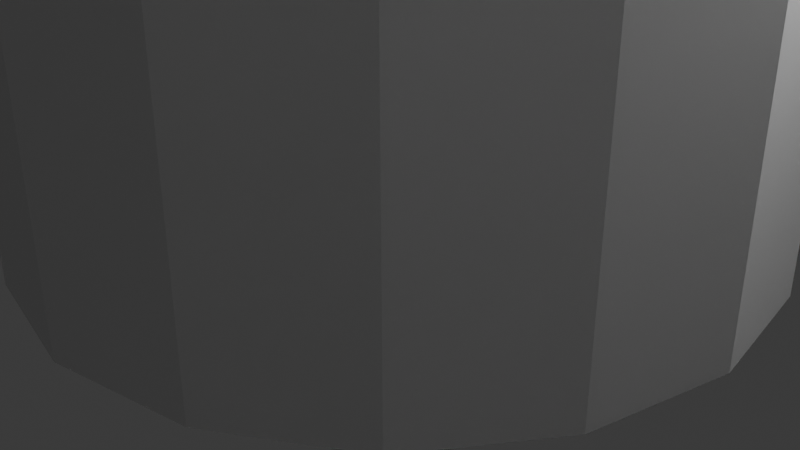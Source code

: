 # Source: island.blend  (saved by Blender 4.5.91; exported with 4.5.12 LTS)
import bpy
from mathutils import Matrix  # noqa: F401  (used for matrix-valued properties, if any)

bpy.ops.wm.read_factory_settings(use_empty=True)
scene = bpy.context.scene
scene.name = 'Scene'

# ---- collections
col_setup = bpy.data.collections.new('setup'); scene.collection.children.link(col_setup)
col_outpost = bpy.data.collections.new('outpost'); scene.collection.children.link(col_outpost)

# ---- world
world_world = bpy.data.worlds.new('World'); scene.world = world_world
world_world.use_nodes = True; world_world.node_tree.nodes.clear()
_N = world_world.node_tree.nodes; _L = world_world.node_tree.links
n0 = _N.new('ShaderNodeOutputWorld'); n0.name = 'World Output'; n0.location = (200, 100)
n1 = _N.new('ShaderNodeBackground'); n1.name = 'Background'; n1.location = (-200, 100)
n1.inputs[0].default_value = (0.05088, 0.05088, 0.05088, 1.0)
_L.new(n1.outputs[0], n0.inputs[0])
n0.is_active_output = True
world_world.color = (0.05088, 0.05088, 0.05088)
world_world.sun_shadow_jitter_overblur = 0.0

# ---- cameras
cam_camera = bpy.data.cameras.new('Camera')
cam_camera.clip_end = 100.0
cam_camera.ortho_scale = 7.314

# ---- lights
light_light = bpy.data.lights.new('Light', 'POINT')
light_light.energy = 1000.0
light_light.shadow_soft_size = 0.1

# ---- meshes
me_cylinder_001 = bpy.data.meshes.new('Cylinder.001')
me_cylinder_001.from_pydata([(0.0, 1.0, -1.0), (0.0, 1.0, 1.619), (0.3827, 0.9239, -1.0), (0.3827, 0.9239, 1.619), (0.7071, 0.7071, -1.0), (0.7071, 0.7071, 1.619), (0.9239, 0.3827, -1.0), (0.9239, 0.3827, 1.619), (1.0, 0.0, -1.0), (1.0, 0.0, 1.619), (0.9239, -0.3827, -1.0), (0.9239, -0.3827, 1.619), (0.7071, -0.7071, -1.0), (0.7071, -0.7071, 1.619), (0.3827, -0.9239, -1.0), (0.3827, -0.9239, 1.619), (0.0, -1.0, -1.0), (0.0, -1.0, 1.619), (-0.3827, -0.9239, -1.0), (-0.3827, -0.9239, 1.619), (-0.7071, -0.7071, -1.0), (-0.7071, -0.7071, 1.619), (-0.9239, -0.3827, -1.0), (-0.9239, -0.3827, 1.619), (-1.0, 0.0, -1.0), (-1.0, 0.0, 1.619), (-0.9239, 0.3827, -1.0), (-0.9239, 0.3827, 1.619), (-0.7071, 0.7071, -1.0), (-0.7071, 0.7071, 1.619), (-0.3827, 0.9239, -1.0), (-0.3827, 0.9239, 1.619)], [], [(0, 1, 3, 2), (2, 3, 5, 4), (4, 5, 7, 6), (6, 7, 9, 8), (8, 9, 11, 10), (10, 11, 13, 12), (12, 13, 15, 14), (14, 15, 17, 16), (16, 17, 19, 18), (18, 19, 21, 20), (20, 21, 23, 22), (22, 23, 25, 24), (24, 25, 27, 26), (26, 27, 29, 28), (3, 1, 31, 29, 27, 25, 23, 21, 19, 17, 15, 13, 11, 9, 7, 5), (28, 29, 31, 30), (30, 31, 1, 0), (0, 2, 4, 6, 8, 10, 12, 14, 16, 18, 20, 22, 24, 26, 28, 30)])
_uv = me_cylinder_001.uv_layers.new(name='UVMap')
_uv.uv.foreach_set('vector', [1.0, 0.5, 1.0, 1.0, 0.9375, 1.0, 0.9375, 0.5, 0.9375, 0.5, 0.9375, 1.0, 0.875, 1.0, 0.875, 0.5, 0.875, 0.5, 0.875, 1.0, 0.8125, 1.0, 0.8125, 0.5, 0.8125, 0.5, 0.8125, 1.0, 0.75, 1.0, 0.75, 0.5, 0.75, 0.5, 0.75, 1.0, 0.6875, 1.0, 0.6875, 0.5, 0.6875, 0.5, 0.6875, 1.0, 0.625, 1.0, 0.625, 0.5, 0.625, 0.5, 0.625, 1.0, 0.5625, 1.0, 0.5625, 0.5, 0.5625, 0.5, 0.5625, 1.0, 0.5, 1.0, 0.5, 0.5, 0.5, 0.5, 0.5, 1.0, 0.4375, 1.0, 0.4375, 0.5, 0.4375, 0.5, 0.4375, 1.0, 0.375, 1.0, 0.375, 0.5, 0.375, 0.5, 0.375, 1.0, 0.3125, 1.0, 0.3125, 0.5, 0.3125, 0.5, 0.3125, 1.0, 0.25, 1.0, 0.25, 0.5, 0.25, 0.5, 0.25, 1.0, 0.1875, 1.0, 0.1875, 0.5, 0.1875, 0.5, 0.1875, 1.0, 0.125, 1.0, 0.125, 0.5, 0.3418, 0.4717, 0.25, 0.49, 0.1582, 0.4717, 0.08029, 0.4197, 0.02827, 0.3418, 0.01, 0.25, 0.02827, 0.1582, 0.08029, 0.08029, 0.1582, 0.02827, 0.25, 0.01, 0.3418, 0.02827, 0.4197, 0.08029, 0.4717, 0.1582, 0.49, 0.25, 0.4717, 0.3418, 0.4197, 0.4197, 0.125, 0.5, 0.125, 1.0, 0.0625, 1.0, 0.0625, 0.5, 0.0625, 0.5, 0.0625, 1.0, 0.0, 1.0, 0.0, 0.5, 0.75, 0.49, 0.8418, 0.4717, 0.9197, 0.4197, 0.9717, 0.3418, 0.99, 0.25, 0.9717, 0.1582, 0.9197, 0.08029, 0.8418, 0.02827, 0.75, 0.01, 0.6582, 0.02827, 0.5803, 0.08029, 0.5283, 0.1582, 0.51, 0.25, 0.5283, 0.3418, 0.5803, 0.4197, 0.6582, 0.4717])
me_cylinder_001.update()
me_cube = bpy.data.meshes.new('Cube')
me_cube.from_pydata([(-1.0, -1.0, 0.7304), (-1.0, 1.0, 0.7304), (1.0, 1.0, 0.7304), (1.0, -1.0, 0.7304), (-1.0, -1.0, 0.7304), (-1.0, 1.0, 0.7304), (1.0, 1.0, 0.7304), (1.0, -1.0, 0.7304), (-1.0, 1.0, -0.7837), (1.0, 1.0, -0.7837), (1.0, -1.0, -0.7837), (-1.0, -1.0, -0.7837), (-1.071, -1.046, 0.7554), (-1.046, -1.046, 0.7304), (-1.046, -1.071, 0.7554), (-1.046, -1.071, 0.975), (-1.046, -1.046, 1.0), (-1.071, -1.046, 0.975), (-1.071, 1.046, 0.975), (-1.046, 1.046, 1.0), (-1.046, 1.071, 0.975), (1.046, 1.046, 1.0), (1.071, 1.046, 0.975), (1.046, 1.071, 0.975), (1.071, -1.046, 0.975), (1.046, -1.046, 1.0), (1.046, -1.071, 0.975), (-1.071, 1.046, 0.7554), (-1.046, 1.071, 0.7554), (-1.046, 1.046, 0.7304), (1.046, 1.071, 0.7554), (1.071, 1.046, 0.7554), (1.046, 1.046, 0.7304), (1.071, -1.046, 0.7554), (1.046, -1.071, 0.7554), (1.046, -1.046, 0.7304), (-1.025, -0.9896, -1.0), (-0.975, -0.975, -1.0), (-0.9896, -1.025, -1.0), (-1.025, 0.9896, -1.0), (-0.9896, 1.025, -1.0), (-0.975, 0.975, -1.0), (1.025, -0.9896, -1.0), (0.9896, -1.025, -1.0), (0.975, -0.975, -1.0), (0.9896, 1.025, -1.0), (1.025, 0.9896, -1.0), (0.975, 0.975, -1.0), (-1.01, 1.046, -1.0), (-1.046, 1.01, -1.0), (-1.071, 1.046, -0.975), (-1.046, 1.071, -0.975), (-1.01, -1.046, -1.0), (-1.046, -1.071, -0.975), (-1.071, -1.046, -0.975), (-1.046, -1.01, -1.0), (-1.046, 1.071, -0.8087), (-1.071, 1.046, -0.8087), (-1.046, 1.046, -0.7837), (1.01, 1.046, -1.0), (1.046, 1.071, -0.975), (1.071, 1.046, -0.975), (1.046, 1.01, -1.0), (1.071, 1.046, -0.8087), (1.046, 1.071, -0.8087), (1.046, 1.046, -0.7837), (1.046, -1.01, -1.0), (1.071, -1.046, -0.975), (1.046, -1.071, -0.975), (1.01, -1.046, -1.0), (1.046, -1.071, -0.8087), (1.071, -1.046, -0.8087), (1.046, -1.046, -0.7837), (-1.046, -1.071, -0.8087), (-1.046, -1.046, -0.7837), (-1.071, -1.046, -0.8087), (-1.025, -1.025, 1.0), (-0.975, -1.0, 1.025), (-1.0, -0.975, 1.025), (-1.0, 0.975, 1.025), (-0.975, 1.0, 1.025), (-1.025, 1.025, 1.0), (1.0, -0.975, 1.025), (0.975, -1.0, 1.025), (1.025, -1.025, 1.0), (0.975, 1.0, 1.025), (1.0, 0.975, 1.025), (1.025, 1.025, 1.0), (0.975, -0.975, 1.174), (0.975, -1.0, 1.149), (1.0, -0.975, 1.149), (0.975, 0.975, 1.174), (1.0, 0.975, 1.149), (0.975, 1.0, 1.149), (-1.0, 0.975, 1.149), (-0.975, 0.975, 1.174), (-0.975, 1.0, 1.149), (-0.975, -0.975, 1.174), (-1.0, -0.975, 1.149), (-0.975, -1.0, 1.149)], [], [(10, 3, 0, 11), (9, 2, 3, 10), (8, 1, 2, 9), (11, 0, 1, 8), (0, 3, 7, 4), (1, 0, 4, 5), (3, 2, 6, 7), (2, 1, 5, 6), (12, 13, 14), (15, 16, 17), (18, 19, 20), (21, 22, 23), (24, 25, 26), (27, 28, 29), (30, 31, 32), (33, 34, 35), (14, 15, 17, 12), (16, 19, 18, 17), (19, 21, 23, 20), (21, 25, 24, 22), (25, 16, 15, 26), (20, 28, 27, 18), (22, 31, 30, 23), (26, 34, 33, 24), (34, 14, 13, 35), (31, 33, 35, 32), (28, 30, 32, 29), (12, 27, 29, 13), (34, 26, 15, 14), (1, 0, 13, 29), (0, 3, 35, 13), (12, 17, 18, 27), (28, 20, 23, 30), (31, 22, 24, 33), (2, 1, 29, 32), (3, 2, 32, 35), (36, 37, 38), (39, 40, 41), (42, 43, 44), (45, 46, 47), (48, 49, 50, 51), (52, 53, 54, 55), (56, 57, 58), (59, 60, 61, 62), (63, 64, 65), (66, 67, 68, 69), (70, 71, 72), (73, 74, 75), (41, 37, 36, 39), (47, 41, 40, 45), (44, 47, 46, 42), (48, 40, 39, 49), (37, 44, 43, 38), (38, 52, 55, 36), (49, 55, 54, 50), (56, 51, 50, 57), (59, 48, 51, 60), (63, 61, 60, 64), (66, 62, 61, 67), (70, 68, 67, 71), (52, 69, 68, 53), (53, 73, 75, 54), (74, 58, 57, 75), (58, 65, 64, 56), (65, 72, 71, 63), (72, 74, 73, 70), (45, 59, 62, 46), (69, 43, 42, 66), (39, 36, 55, 49), (41, 47, 44, 37), (38, 43, 69, 52), (45, 40, 48, 59), (42, 46, 62, 66), (54, 75, 57, 50), (51, 56, 64, 60), (68, 70, 73, 53), (8, 9, 65, 58), (11, 8, 58, 74), (61, 63, 71, 67), (9, 10, 72, 65), (10, 11, 74, 72), (76, 77, 78), (79, 80, 81), (82, 83, 84), (85, 86, 87), (88, 89, 90), (91, 92, 93), (94, 95, 96), (97, 98, 99), (78, 79, 81, 76), (91, 88, 90, 92), (80, 85, 87, 81), (97, 95, 94, 98), (86, 82, 84, 87), (83, 77, 76, 84), (77, 99, 98, 78), (89, 83, 82, 90), (88, 97, 99, 89), (92, 86, 85, 93), (95, 91, 93, 96), (79, 94, 96, 80), (76, 81, 19, 16), (77, 83, 89, 99), (79, 78, 98, 94), (84, 76, 16, 25), (81, 87, 21, 19), (85, 80, 96, 93), (87, 84, 25, 21), (82, 86, 92, 90), (91, 95, 97, 88)])
_uv = me_cube.uv_layers.new(name='UVMap')
_uv.uv.foreach_set('vector', [0.402, 0.75, 0.5913, 0.75, 0.5913, 1.0, 0.402, 1.0, 0.402, 0.5, 0.5913, 0.5, 0.5913, 0.75, 0.402, 0.75, 0.402, 0.25, 0.5913, 0.25, 0.5913, 0.5, 0.402, 0.5, 0.402, 0.0, 0.5913, 0.0, 0.5913, 0.25, 0.402, 0.25, 0.5913, 1.0, 0.5913, 0.75, 0.5913, 0.75, 0.5913, 1.0, 0.5913, 0.25, 0.5913, 0.0, 0.5913, 0.0, 0.5913, 0.25, 0.5913, 0.75, 0.5913, 0.5, 0.5913, 0.5, 0.5913, 0.75, 0.5913, 0.5, 0.5913, 0.25, 0.5913, 0.25, 0.5913, 0.5, 0.5944, 0.002919, 0.5913, 9.404e-06, 0.5944, 0.0, 0.6219, 0.0, 0.625, 0.002919, 0.6219, 0.002919, 0.6219, 0.2471, 0.625, 0.25, 0.6219, 0.2529, 0.625, 0.4994, 0.6219, 0.5029, 0.6219, 0.4971, 0.6219, 0.7471, 0.625, 0.7506, 0.6219, 0.7529, 0.5944, 0.2471, 0.5944, 0.2529, 0.5913, 0.25, 0.5944, 0.4971, 0.5944, 0.5029, 0.5913, 0.5, 0.5944, 0.7471, 0.5944, 0.7529, 0.5913, 0.75, 0.5944, 0.0, 0.6219, 0.0, 0.6219, 0.002919, 0.5944, 0.002919, 0.625, 0.002919, 0.625, 0.25, 0.6219, 0.2471, 0.6219, 0.002919, 0.625, 0.25, 0.625, 0.4994, 0.6219, 0.4971, 0.6219, 0.2529, 0.625, 0.4994, 0.625, 0.7506, 0.6219, 0.7471, 0.6219, 0.5029, 0.625, 0.7506, 0.625, 0.9971, 0.6219, 0.9971, 0.6219, 0.7529, 0.6219, 0.2529, 0.5944, 0.2529, 0.5944, 0.2471, 0.6219, 0.2471, 0.6219, 0.5029, 0.5944, 0.5029, 0.5944, 0.4971, 0.6219, 0.4971, 0.6219, 0.7529, 0.5944, 0.7529, 0.5944, 0.7471, 0.6219, 0.7471, 0.5944, 0.7529, 0.5944, 0.9971, 0.5913, 1.0, 0.5913, 0.75, 0.5944, 0.5029, 0.5944, 0.7471, 0.5913, 0.75, 0.5913, 0.5, 0.5944, 0.2529, 0.5944, 0.4971, 0.5913, 0.5, 0.5913, 0.25, 0.5944, 0.002919, 0.5944, 0.2471, 0.5913, 0.25, 0.5913, 9.404e-06, 0.5944, 0.7529, 0.6219, 0.7529, 0.6219, 0.9971, 0.5944, 0.9971, 0.5913, 0.25, 0.5913, 0.0, 0.5913, 9.404e-06, 0.5913, 0.25, 0.5913, 1.0, 0.5913, 0.75, 0.5913, 0.75, 0.5913, 1.0, 0.5944, 0.002919, 0.6219, 0.002919, 0.6219, 0.2471, 0.5944, 0.2471, 0.5944, 0.2529, 0.6219, 0.2529, 0.6219, 0.4971, 0.5944, 0.4971, 0.5944, 0.5029, 0.6219, 0.5029, 0.6219, 0.7471, 0.5944, 0.7471, 0.5913, 0.5, 0.5913, 0.25, 0.5913, 0.25, 0.5913, 0.5, 0.5913, 0.75, 0.5913, 0.5, 0.5913, 0.5, 0.5913, 0.75, 0.125, 0.7458, 0.1281, 0.7469, 0.1292, 0.75, 0.125, 0.5042, 0.1292, 0.5, 0.1281, 0.5031, 0.375, 0.7458, 0.3708, 0.75, 0.3719, 0.7469, 0.3708, 0.5, 0.375, 0.5042, 0.3719, 0.5031, 0.1292, 0.5, 0.125, 0.504, 0.125, 0.5, 0.1279, 0.5, 0.1292, 0.75, 0.1279, 0.75, 0.125, 0.75, 0.125, 0.746, 0.3989, 0.2529, 0.3989, 0.2471, 0.402, 0.25, 0.3708, 0.5, 0.3771, 0.4976, 0.3781, 0.5029, 0.375, 0.5041, 0.3989, 0.5029, 0.3989, 0.4971, 0.402, 0.5, 0.375, 0.7459, 0.3781, 0.7471, 0.3771, 0.7524, 0.3708, 0.75, 0.3989, 0.7529, 0.3989, 0.7471, 0.402, 0.75, 0.3989, 0.0, 0.402, 9.403e-06, 0.3989, 0.002919, 0.1281, 0.5031, 0.1281, 0.7469, 0.125, 0.7458, 0.125, 0.5042, 0.3719, 0.5031, 0.1281, 0.5031, 0.1292, 0.5, 0.3708, 0.5, 0.3719, 0.7469, 0.3719, 0.5031, 0.375, 0.5042, 0.375, 0.7458, 0.1292, 0.5, 0.1292, 0.5, 0.125, 0.5042, 0.125, 0.504, 0.1281, 0.7469, 0.3719, 0.7469, 0.3708, 0.75, 0.1292, 0.75, 0.1292, 0.75, 0.1292, 0.75, 0.125, 0.746, 0.125, 0.7458, 0.375, 0.243, 0.375, 0.007046, 0.3781, 0.002919, 0.3781, 0.2471, 0.3989, 0.2529, 0.3781, 0.2529, 0.3781, 0.2471, 0.3989, 0.2471, 0.3708, 0.5, 0.1292, 0.5, 0.1279, 0.5, 0.3771, 0.4976, 0.3989, 0.5029, 0.3781, 0.5029, 0.3771, 0.4976, 0.3989, 0.4971, 0.375, 0.7459, 0.375, 0.5041, 0.3781, 0.5029, 0.3781, 0.7471, 0.3989, 0.7529, 0.3771, 0.7524, 0.3781, 0.7471, 0.3989, 0.7471, 0.1292, 0.75, 0.3708, 0.75, 0.3771, 0.7524, 0.1279, 0.75, 0.3781, 0.0, 0.3989, 0.0, 0.3989, 0.002919, 0.3781, 0.002919, 0.402, 9.403e-06, 0.402, 0.25, 0.3989, 0.2471, 0.3989, 0.002919, 0.402, 0.25, 0.402, 0.5, 0.3989, 0.4971, 0.3989, 0.2529, 0.402, 0.5, 0.402, 0.75, 0.3989, 0.7471, 0.3989, 0.5029, 0.402, 0.75, 0.402, 1.0, 0.3989, 0.9971, 0.3989, 0.7529, 0.3708, 0.5, 0.3708, 0.5, 0.375, 0.5041, 0.375, 0.5042, 0.3708, 0.75, 0.3708, 0.75, 0.375, 0.7458, 0.375, 0.7459, 0.125, 0.5042, 0.125, 0.7458, 0.125, 0.746, 0.125, 0.504, 0.1281, 0.5031, 0.3719, 0.5031, 0.3719, 0.7469, 0.1281, 0.7469, 0.1292, 0.75, 0.3708, 0.75, 0.3708, 0.75, 0.1292, 0.75, 0.3708, 0.5, 0.1292, 0.5, 0.1292, 0.5, 0.3708, 0.5, 0.375, 0.7458, 0.375, 0.5042, 0.375, 0.5041, 0.375, 0.7459, 0.3781, 0.002919, 0.3989, 0.002919, 0.3989, 0.2471, 0.3781, 0.2471, 0.3781, 0.2529, 0.3989, 0.2529, 0.3989, 0.4971, 0.3771, 0.4976, 0.3771, 0.7524, 0.3989, 0.7529, 0.3989, 0.9971, 0.3781, 0.9971, 0.402, 0.25, 0.402, 0.5, 0.402, 0.5, 0.402, 0.25, 0.402, 0.0, 0.402, 0.25, 0.402, 0.25, 0.402, 9.403e-06, 0.3781, 0.5029, 0.3989, 0.5029, 0.3989, 0.7471, 0.3781, 0.7471, 0.402, 0.5, 0.402, 0.75, 0.402, 0.75, 0.402, 0.5, 0.402, 0.75, 0.402, 1.0, 0.402, 1.0, 0.402, 0.75, 0.875, 0.75, 0.8719, 0.75, 0.875, 0.7469, 0.875, 0.5031, 0.8719, 0.5, 0.875, 0.5, 0.625, 0.7469, 0.6281, 0.75, 0.625, 0.7504, 0.6281, 0.5, 0.625, 0.5031, 0.625, 0.4996, 0.6281, 0.7469, 0.6281, 0.75, 0.625, 0.7469, 0.6281, 0.5031, 0.625, 0.5031, 0.6281, 0.5, 0.875, 0.5031, 0.8719, 0.5031, 0.8719, 0.5, 0.8719, 0.7469, 0.875, 0.7469, 0.8719, 0.75, 0.875, 0.7469, 0.875, 0.5031, 0.875, 0.5, 0.875, 0.75, 0.6281, 0.5031, 0.6281, 0.7469, 0.625, 0.7469, 0.625, 0.5031, 0.8719, 0.5, 0.6281, 0.5, 0.625, 0.4996, 0.875, 0.5, 0.8719, 0.7469, 0.8719, 0.5031, 0.875, 0.5031, 0.875, 0.7469, 0.625, 0.5031, 0.625, 0.7469, 0.625, 0.7504, 0.625, 0.4996, 0.6281, 0.75, 0.8719, 0.75, 0.875, 0.75, 0.625, 0.7504, 0.8719, 0.75, 0.8719, 0.75, 0.875, 0.7469, 0.875, 0.7469, 0.6281, 0.75, 0.6281, 0.75, 0.625, 0.7469, 0.625, 0.7469, 0.6281, 0.7469, 0.8719, 0.7469, 0.8719, 0.75, 0.6281, 0.75, 0.625, 0.5031, 0.625, 0.5031, 0.6281, 0.5, 0.6281, 0.5, 0.8719, 0.5031, 0.6281, 0.5031, 0.6281, 0.5, 0.8719, 0.5, 0.875, 0.5031, 0.875, 0.5031, 0.8719, 0.5, 0.8719, 0.5, 0.875, 0.75, 0.875, 0.5, 0.875, 0.5, 0.875, 0.75, 0.8719, 0.75, 0.6281, 0.75, 0.6281, 0.75, 0.8719, 0.75, 0.875, 0.5031, 0.875, 0.7469, 0.875, 0.7469, 0.875, 0.5031, 0.625, 0.7504, 0.875, 0.75, 0.875, 0.75, 0.625, 0.7506, 0.875, 0.5, 0.625, 0.4996, 0.625, 0.4994, 0.875, 0.5, 0.6281, 0.5, 0.8719, 0.5, 0.8719, 0.5, 0.6281, 0.5, 0.625, 0.4996, 0.625, 0.7504, 0.625, 0.7506, 0.625, 0.4994, 0.625, 0.7469, 0.625, 0.5031, 0.625, 0.5031, 0.625, 0.7469, 0.6281, 0.5031, 0.8719, 0.5031, 0.8719, 0.7469, 0.6281, 0.7469])
me_cube.update()
me_cylinder = bpy.data.meshes.new('Cylinder')
me_cylinder.from_pydata([(0.0, 4.22, -4.0), (0.0, 4.22, 24.37), (2.984, 2.984, -4.0), (2.984, 2.984, 24.37), (4.22, 0.0, -4.0), (4.22, 0.0, 24.37), (2.984, -2.984, -4.0), (2.984, -2.984, 24.37), (0.0, -4.22, -4.0), (0.0, -4.22, 24.37), (-2.984, -2.984, -4.0), (-2.984, -2.984, 24.37), (-4.22, 0.0, -4.0), (-4.22, 0.0, 24.37), (-2.984, 2.984, -4.0), (-2.984, 2.984, 24.37), (0.0, 4.22, 23.32), (2.984, 2.984, 23.32), (4.22, 0.0, 23.32), (2.984, -2.984, 23.32), (0.0, -4.22, 23.32), (-2.984, -2.984, 23.32), (-4.22, 0.0, 23.32), (-2.984, 2.984, 23.32), (2.984, 2.984, 21.83), (4.22, 0.0, 21.83), (2.984, -2.984, 21.83), (0.0, -4.22, 21.83), (-2.984, -2.984, 21.83), (-4.22, 0.0, 21.83), (-2.984, 2.984, 21.83), (0.0, 4.22, 21.83), (0.0, 4.897, 21.83), (0.0, 4.897, 23.32), (-3.463, 3.463, 23.32), (-4.897, 0.0, 23.32), (-3.463, -3.463, 23.32), (0.0, -4.897, 23.32), (3.463, -3.463, 23.32), (4.897, 0.0, 23.32), (3.463, 3.463, 23.32), (3.463, 3.463, 21.83), (4.897, 0.0, 21.83), (3.463, -3.463, 21.83), (0.0, -4.897, 21.83), (-3.463, -3.463, 21.83), (-4.897, 0.0, 21.83), (-3.463, 3.463, 21.83)], [], [(16, 1, 3, 17), (17, 3, 5, 18), (18, 5, 7, 19), (19, 7, 9, 20), (20, 9, 11, 21), (21, 11, 13, 22), (3, 1, 15, 13, 11, 9, 7, 5), (22, 13, 15, 23), (23, 15, 1, 16), (0, 2, 4, 6, 8, 10, 12, 14), (19, 20, 37, 38), (26, 25, 42, 43), (20, 21, 36, 37), (25, 24, 41, 42), (21, 22, 35, 36), (24, 31, 32, 41), (22, 23, 34, 35), (31, 30, 47, 32), (0, 31, 24, 2), (2, 24, 25, 4), (4, 25, 26, 6), (6, 26, 27, 8), (8, 27, 28, 10), (10, 28, 29, 12), (12, 29, 30, 14), (14, 30, 31, 0), (47, 34, 33, 32), (46, 35, 34, 47), (45, 36, 35, 46), (44, 37, 36, 45), (43, 38, 37, 44), (42, 39, 38, 43), (41, 40, 39, 42), (32, 33, 40, 41), (27, 26, 43, 44), (18, 19, 38, 39), (28, 27, 44, 45), (17, 18, 39, 40), (29, 28, 45, 46), (16, 17, 40, 33), (30, 29, 46, 47), (23, 16, 33, 34)])
_uv = me_cylinder.uv_layers.new(name='UVMap')
_uv.uv.foreach_set('vector', [1.0, 0.9649, 1.0, 1.0, 0.875, 1.0, 0.875, 0.9649, 0.875, 0.9649, 0.875, 1.0, 0.75, 1.0, 0.75, 0.9649, 0.75, 0.9649, 0.75, 1.0, 0.625, 1.0, 0.625, 0.9649, 0.625, 0.9649, 0.625, 1.0, 0.5, 1.0, 0.5, 0.9649, 0.5, 0.9649, 0.5, 1.0, 0.375, 1.0, 0.375, 0.9649, 0.375, 0.9649, 0.375, 1.0, 0.25, 1.0, 0.25, 0.9649, 0.4197, 0.4197, 0.25, 0.49, 0.08029, 0.4197, 0.01, 0.25, 0.08029, 0.08029, 0.25, 0.01, 0.4197, 0.08029, 0.49, 0.25, 0.25, 0.9649, 0.25, 1.0, 0.125, 1.0, 0.125, 0.9649, 0.125, 0.9649, 0.125, 1.0, 0.0, 1.0, 0.0, 0.9649, 0.75, 0.49, 0.9197, 0.4197, 0.99, 0.25, 0.9197, 0.08029, 0.75, 0.01, 0.5803, 0.08029, 0.51, 0.25, 0.5803, 0.4197, 0.625, 0.9649, 0.5, 0.9649, 0.5, 0.9649, 0.625, 0.9649, 0.625, 0.9396, 0.75, 0.9396, 0.75, 0.9396, 0.625, 0.9396, 0.5, 0.9649, 0.375, 0.9649, 0.375, 0.9649, 0.5, 0.9649, 0.75, 0.9396, 0.875, 0.9396, 0.875, 0.9396, 0.75, 0.9396, 0.375, 0.9649, 0.25, 0.9649, 0.25, 0.9649, 0.375, 0.9649, 0.875, 0.9396, 1.0, 0.9396, 1.0, 0.9396, 0.875, 0.9396, 0.25, 0.9649, 0.125, 0.9649, 0.125, 0.9649, 0.25, 0.9649, 0.0, 0.9396, 0.125, 0.9396, 0.125, 0.9396, 0.0, 0.9396, 1.0, 0.5, 1.0, 0.9396, 0.875, 0.9396, 0.875, 0.5, 0.875, 0.5, 0.875, 0.9396, 0.75, 0.9396, 0.75, 0.5, 0.75, 0.5, 0.75, 0.9396, 0.625, 0.9396, 0.625, 0.5, 0.625, 0.5, 0.625, 0.9396, 0.5, 0.9396, 0.5, 0.5, 0.5, 0.5, 0.5, 0.9396, 0.375, 0.9396, 0.375, 0.5, 0.375, 0.5, 0.375, 0.9396, 0.25, 0.9396, 0.25, 0.5, 0.25, 0.5, 0.25, 0.9396, 0.125, 0.9396, 0.125, 0.5, 0.125, 0.5, 0.125, 0.9396, 0.0, 0.9396, 0.0, 0.5, 0.125, 0.9396, 0.125, 0.9649, 0.0, 0.9649, 0.0, 0.9396, 0.25, 0.9396, 0.25, 0.9649, 0.125, 0.9649, 0.125, 0.9396, 0.375, 0.9396, 0.375, 0.9649, 0.25, 0.9649, 0.25, 0.9396, 0.5, 0.9396, 0.5, 0.9649, 0.375, 0.9649, 0.375, 0.9396, 0.625, 0.9396, 0.625, 0.9649, 0.5, 0.9649, 0.5, 0.9396, 0.75, 0.9396, 0.75, 0.9649, 0.625, 0.9649, 0.625, 0.9396, 0.875, 0.9396, 0.875, 0.9649, 0.75, 0.9649, 0.75, 0.9396, 1.0, 0.9396, 1.0, 0.9649, 0.875, 0.9649, 0.875, 0.9396, 0.5, 0.9396, 0.625, 0.9396, 0.625, 0.9396, 0.5, 0.9396, 0.75, 0.9649, 0.625, 0.9649, 0.625, 0.9649, 0.75, 0.9649, 0.375, 0.9396, 0.5, 0.9396, 0.5, 0.9396, 0.375, 0.9396, 0.875, 0.9649, 0.75, 0.9649, 0.75, 0.9649, 0.875, 0.9649, 0.25, 0.9396, 0.375, 0.9396, 0.375, 0.9396, 0.25, 0.9396, 1.0, 0.9649, 0.875, 0.9649, 0.875, 0.9649, 1.0, 0.9649, 0.125, 0.9396, 0.25, 0.9396, 0.25, 0.9396, 0.125, 0.9396, 0.125, 0.9649, 0.0, 0.9649, 0.0, 0.9649, 0.125, 0.9649])
me_cylinder.update()
me_cylinder_003 = bpy.data.meshes.new('Cylinder.003')
me_cylinder_003.from_pydata([(0.0, 4.22, 7.248), (0.0, 4.22, 24.48), (2.984, 2.984, 7.248), (2.984, 2.984, 24.48), (4.22, 0.0, 7.248), (4.22, 0.0, 24.48), (2.984, -2.984, 7.248), (2.984, -2.984, 24.48), (0.0, -4.22, 7.248), (0.0, -4.22, 24.48), (-2.984, -2.984, 7.248), (-2.984, -2.984, 24.48), (-4.22, 0.0, 7.248), (-4.22, 0.0, 24.48), (-2.984, 2.984, 7.248), (-2.984, 2.984, 24.48), (0.0, 4.22, 23.32), (2.984, 2.984, 23.32), (4.22, 0.0, 23.32), (2.984, -2.984, 23.32), (0.0, -4.22, 23.32), (-2.984, -2.984, 23.32), (-4.22, 0.0, 23.32), (-2.984, 2.984, 23.32), (2.984, 2.984, 21.83), (4.22, 0.0, 21.83), (2.984, -2.984, 21.83), (0.0, -4.22, 21.83), (-2.984, -2.984, 21.83), (-4.22, 0.0, 21.83), (-2.984, 2.984, 21.83), (0.0, 4.22, 21.83), (0.0, 4.897, 21.83), (0.0, 4.897, 23.32), (-3.463, 3.463, 23.32), (-4.897, 0.0, 23.32), (-3.463, -3.463, 23.32), (0.0, -4.897, 23.32), (3.463, -3.463, 23.32), (4.897, 0.0, 23.32), (3.463, 3.463, 23.32), (3.463, 3.463, 21.83), (4.897, 0.0, 21.83), (3.463, -3.463, 21.83), (0.0, -4.897, 21.83), (-3.463, -3.463, 21.83), (-4.897, 0.0, 21.83), (-3.463, 3.463, 21.83)], [], [(16, 1, 3, 17), (17, 3, 5, 18), (18, 5, 7, 19), (19, 7, 9, 20), (20, 9, 11, 21), (21, 11, 13, 22), (3, 1, 15, 13, 11, 9, 7, 5), (22, 13, 15, 23), (23, 15, 1, 16), (0, 2, 4, 6, 8, 10, 12, 14), (19, 20, 37, 38), (26, 25, 42, 43), (20, 21, 36, 37), (25, 24, 41, 42), (21, 22, 35, 36), (24, 31, 32, 41), (22, 23, 34, 35), (31, 30, 47, 32), (0, 31, 24, 2), (2, 24, 25, 4), (4, 25, 26, 6), (6, 26, 27, 8), (8, 27, 28, 10), (10, 28, 29, 12), (12, 29, 30, 14), (14, 30, 31, 0), (47, 34, 33, 32), (46, 35, 34, 47), (45, 36, 35, 46), (44, 37, 36, 45), (43, 38, 37, 44), (42, 39, 38, 43), (41, 40, 39, 42), (32, 33, 40, 41), (27, 26, 43, 44), (18, 19, 38, 39), (28, 27, 44, 45), (17, 18, 39, 40), (29, 28, 45, 46), (16, 17, 40, 33), (30, 29, 46, 47), (23, 16, 33, 34)])
_uv = me_cylinder_003.uv_layers.new(name='UVMap')
_uv.uv.foreach_set('vector', [1.0, 0.9649, 1.0, 1.0, 0.875, 1.0, 0.875, 0.9649, 0.875, 0.9649, 0.875, 1.0, 0.75, 1.0, 0.75, 0.9649, 0.75, 0.9649, 0.75, 1.0, 0.625, 1.0, 0.625, 0.9649, 0.625, 0.9649, 0.625, 1.0, 0.5, 1.0, 0.5, 0.9649, 0.5, 0.9649, 0.5, 1.0, 0.375, 1.0, 0.375, 0.9649, 0.375, 0.9649, 0.375, 1.0, 0.25, 1.0, 0.25, 0.9649, 0.4197, 0.4197, 0.25, 0.49, 0.08029, 0.4197, 0.01, 0.25, 0.08029, 0.08029, 0.25, 0.01, 0.4197, 0.08029, 0.49, 0.25, 0.25, 0.9649, 0.25, 1.0, 0.125, 1.0, 0.125, 0.9649, 0.125, 0.9649, 0.125, 1.0, 0.0, 1.0, 0.0, 0.9649, 0.75, 0.49, 0.9197, 0.4197, 0.99, 0.25, 0.9197, 0.08029, 0.75, 0.01, 0.5803, 0.08029, 0.51, 0.25, 0.5803, 0.4197, 0.625, 0.9649, 0.5, 0.9649, 0.5, 0.9649, 0.625, 0.9649, 0.625, 0.9396, 0.75, 0.9396, 0.75, 0.9396, 0.625, 0.9396, 0.5, 0.9649, 0.375, 0.9649, 0.375, 0.9649, 0.5, 0.9649, 0.75, 0.9396, 0.875, 0.9396, 0.875, 0.9396, 0.75, 0.9396, 0.375, 0.9649, 0.25, 0.9649, 0.25, 0.9649, 0.375, 0.9649, 0.875, 0.9396, 1.0, 0.9396, 1.0, 0.9396, 0.875, 0.9396, 0.25, 0.9649, 0.125, 0.9649, 0.125, 0.9649, 0.25, 0.9649, 0.0, 0.9396, 0.125, 0.9396, 0.125, 0.9396, 0.0, 0.9396, 1.0, 0.5, 1.0, 0.9396, 0.875, 0.9396, 0.875, 0.5, 0.875, 0.5, 0.875, 0.9396, 0.75, 0.9396, 0.75, 0.5, 0.75, 0.5, 0.75, 0.9396, 0.625, 0.9396, 0.625, 0.5, 0.625, 0.5, 0.625, 0.9396, 0.5, 0.9396, 0.5, 0.5, 0.5, 0.5, 0.5, 0.9396, 0.375, 0.9396, 0.375, 0.5, 0.375, 0.5, 0.375, 0.9396, 0.25, 0.9396, 0.25, 0.5, 0.25, 0.5, 0.25, 0.9396, 0.125, 0.9396, 0.125, 0.5, 0.125, 0.5, 0.125, 0.9396, 0.0, 0.9396, 0.0, 0.5, 0.125, 0.9396, 0.125, 0.9649, 0.0, 0.9649, 0.0, 0.9396, 0.25, 0.9396, 0.25, 0.9649, 0.125, 0.9649, 0.125, 0.9396, 0.375, 0.9396, 0.375, 0.9649, 0.25, 0.9649, 0.25, 0.9396, 0.5, 0.9396, 0.5, 0.9649, 0.375, 0.9649, 0.375, 0.9396, 0.625, 0.9396, 0.625, 0.9649, 0.5, 0.9649, 0.5, 0.9396, 0.75, 0.9396, 0.75, 0.9649, 0.625, 0.9649, 0.625, 0.9396, 0.875, 0.9396, 0.875, 0.9649, 0.75, 0.9649, 0.75, 0.9396, 1.0, 0.9396, 1.0, 0.9649, 0.875, 0.9649, 0.875, 0.9396, 0.5, 0.9396, 0.625, 0.9396, 0.625, 0.9396, 0.5, 0.9396, 0.75, 0.9649, 0.625, 0.9649, 0.625, 0.9649, 0.75, 0.9649, 0.375, 0.9396, 0.5, 0.9396, 0.5, 0.9396, 0.375, 0.9396, 0.875, 0.9649, 0.75, 0.9649, 0.75, 0.9649, 0.875, 0.9649, 0.25, 0.9396, 0.375, 0.9396, 0.375, 0.9396, 0.25, 0.9396, 1.0, 0.9649, 0.875, 0.9649, 0.875, 0.9649, 1.0, 0.9649, 0.125, 0.9396, 0.25, 0.9396, 0.25, 0.9396, 0.125, 0.9396, 0.125, 0.9649, 0.0, 0.9649, 0.0, 0.9649, 0.125, 0.9649])
me_cylinder_003.update()

# ---- objects
ob_light = bpy.data.objects.new('Light', light_light)
ob_camera = bpy.data.objects.new('Camera', cam_camera)
ob_reference = bpy.data.objects.new('reference', None)
ob_base = bpy.data.objects.new('base', me_cylinder_001)
ob_terrain = bpy.data.objects.new('terrain', me_cube)
ob_tower_1st = bpy.data.objects.new('tower 1st', me_cylinder)
ob_tower_2nd = bpy.data.objects.new('tower 2nd', me_cylinder_003)

# ---- transforms, parenting, visibility, modifiers, constraints
ob_light.location = (4.076, 1.005, 5.904)
ob_light.rotation_euler = (0.6503, 0.05522, 1.866)
ob_light.lock_rotations_4d = False
ob_light.empty_display_type = 'ARROWS'
ob_light.color = (0.0, 0.0, 0.0, 0.0)
ob_light.lineart.crease_threshold = 0.0
ob_camera.location = (7.359, -6.926, 4.958)
ob_camera.rotation_euler = (1.109, 0.0, 0.8149)
ob_camera.lock_rotations_4d = False
ob_camera.empty_display_type = 'ARROWS'
ob_camera.color = (0.0, 0.0, 0.0, 0.0)
ob_camera.display_type = 'WIRE'
ob_camera.lineart.crease_threshold = 0.0
ob_reference.location = (-77.26, -22.85, 13.49)
ob_reference.rotation_euler = (1.571, -0.0, 1.571)
ob_reference.scale = (10.0, 10.0, 10.0)
ob_reference.empty_display_type = 'IMAGE'
ob_reference.empty_display_size = 21.28
ob_reference.empty_image_offset = (-0.3452, -0.1175)
ob_base.location = (0.0, 0.0, 3.806)
ob_base.scale = (3.806, 3.806, 3.806)
ob_terrain.location = (0.0, 0.0, 15.64)
ob_terrain.scale = (12.2, 15.0, 6.0)
ob_tower_1st.location = (-0.3724, 4.97, 26.54)
ob_tower_2nd.location = (-0.3724, -5.03, 15.37)

# ---- collection membership
col_setup.objects.link(ob_light)
col_setup.objects.link(ob_camera)
col_outpost.objects.link(ob_reference)
col_outpost.objects.link(ob_base)
col_outpost.objects.link(ob_terrain)
col_outpost.objects.link(ob_tower_1st)
col_outpost.objects.link(ob_tower_2nd)

# ---- scene / render settings (as saved in the file)
scene.camera = ob_camera
scene.frame_start = 1; scene.frame_end = 250; scene.frame_set(1)
scene.render.engine = 'BLENDER_EEVEE_NEXT'
bpy.context.view_layer.update()
